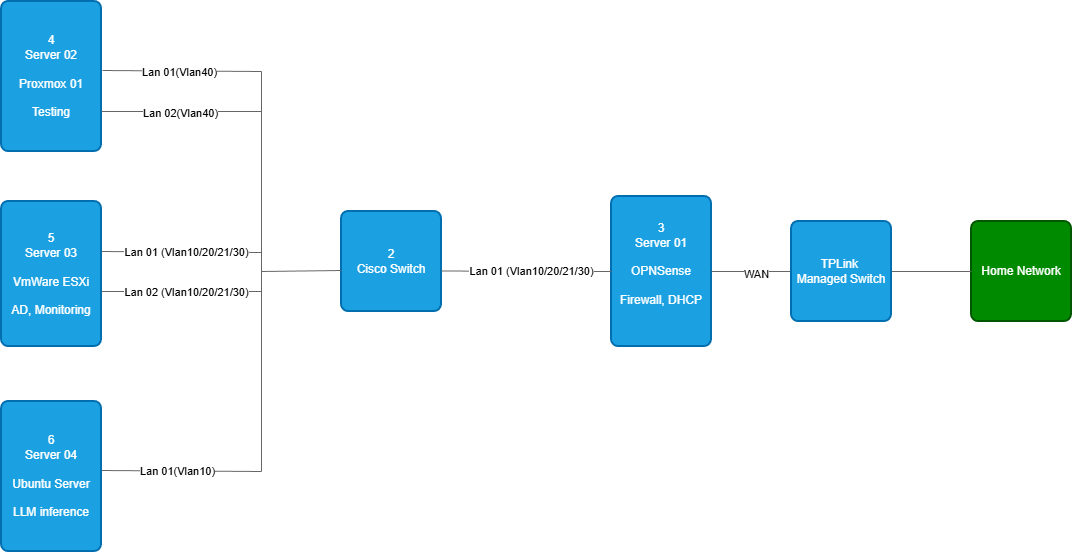

The diagram above was exported from draw.io. Its source (the exported page's mxGraphModel, read from the mxfile embedded in the PNG):
<mxGraphModel dx="1468" dy="860" grid="1" gridSize="10" guides="1" tooltips="1" connect="1" arrows="1" fold="1" page="1" pageScale="1" pageWidth="827" pageHeight="1169" math="0" shadow="0">
  <root>
    <mxCell id="0" />
    <mxCell id="1" parent="0" />
    <mxCell id="8qhTIGBLVomRAj1zsvh8-1" parent="1" style="rounded=1;whiteSpace=wrap;html=1;absoluteArcSize=1;arcSize=14;strokeWidth=2;fillColor=#1ba1e2;fontColor=#ffffff;strokeColor=#006EAF;" value="&lt;div&gt;5&lt;/div&gt;Server 03&lt;div&gt;&lt;br&gt;&lt;div&gt;VmWare ESXi&lt;/div&gt;&lt;/div&gt;&lt;div&gt;&lt;br&gt;&lt;/div&gt;&lt;div&gt;AD, Monitoring&lt;/div&gt;" vertex="1">
      <mxGeometry height="145" width="100" x="60" y="290" as="geometry" />
    </mxCell>
    <mxCell id="8qhTIGBLVomRAj1zsvh8-2" parent="1" style="rounded=1;whiteSpace=wrap;html=1;absoluteArcSize=1;arcSize=14;strokeWidth=2;fillColor=#1ba1e2;fontColor=#ffffff;strokeColor=#006EAF;" value="3&lt;br&gt;&lt;div&gt;&lt;div&gt;Server 01&lt;/div&gt;&lt;div&gt;&lt;br&gt;&lt;/div&gt;&lt;div&gt;OPNSense&lt;/div&gt;&lt;/div&gt;&lt;div&gt;&lt;br&gt;&lt;/div&gt;&lt;div&gt;Firewall, DHCP&lt;/div&gt;&lt;div&gt;&lt;br&gt;&lt;/div&gt;" vertex="1">
      <mxGeometry height="150" width="100" x="670" y="285" as="geometry" />
    </mxCell>
    <mxCell id="8qhTIGBLVomRAj1zsvh8-3" parent="1" style="rounded=1;whiteSpace=wrap;html=1;absoluteArcSize=1;arcSize=14;strokeWidth=2;fillColor=#1ba1e2;fontColor=#ffffff;strokeColor=#006EAF;" value="&lt;div&gt;6&lt;/div&gt;Server 04&lt;div&gt;&lt;br&gt;&lt;/div&gt;&lt;div&gt;Ubuntu Server&lt;/div&gt;&lt;div&gt;&lt;br&gt;&lt;div&gt;LLM inference&lt;/div&gt;&lt;/div&gt;" vertex="1">
      <mxGeometry height="150" width="100" x="60" y="490" as="geometry" />
    </mxCell>
    <mxCell id="8qhTIGBLVomRAj1zsvh8-5" parent="1" style="rounded=1;whiteSpace=wrap;html=1;absoluteArcSize=1;arcSize=14;strokeWidth=2;fillColor=#008a00;fontColor=#ffffff;strokeColor=#005700;" value="Home Network" vertex="1">
      <mxGeometry height="100" width="100" x="1030" y="310" as="geometry" />
    </mxCell>
    <mxCell id="8qhTIGBLVomRAj1zsvh8-6" parent="1" style="rounded=1;whiteSpace=wrap;html=1;absoluteArcSize=1;arcSize=14;strokeWidth=2;fillColor=#1ba1e2;fontColor=#ffffff;strokeColor=#006EAF;" value="2&lt;div&gt;Cisco Switch&lt;/div&gt;" vertex="1">
      <mxGeometry height="100" width="100" x="400" y="300" as="geometry" />
    </mxCell>
    <mxCell id="8qhTIGBLVomRAj1zsvh8-8" parent="1" style="rounded=1;whiteSpace=wrap;html=1;absoluteArcSize=1;arcSize=14;strokeWidth=2;fillColor=#1ba1e2;fontColor=#ffffff;strokeColor=#006EAF;" value="4&lt;div&gt;Server 02&lt;/div&gt;&lt;div&gt;&lt;br&gt;&lt;/div&gt;&lt;div&gt;Proxmox 01&lt;/div&gt;&lt;div&gt;&lt;br&gt;&lt;/div&gt;&lt;div&gt;Testing&lt;/div&gt;" vertex="1">
      <mxGeometry height="150" width="100" x="60" y="90" as="geometry" />
    </mxCell>
    <mxCell id="8qhTIGBLVomRAj1zsvh8-11" edge="1" parent="1" source="8qhTIGBLVomRAj1zsvh8-8" style="endArrow=none;html=1;rounded=0;exitX=1.01;exitY=0.46;exitDx=0;exitDy=0;exitPerimeter=0;fillColor=#f5f5f5;strokeColor=light-dark(#666666,#FFFFFF);" value="">
      <mxGeometry height="50" relative="1" width="50" as="geometry">
        <mxPoint x="240" y="160" as="sourcePoint" />
        <mxPoint x="320" y="160" as="targetPoint" />
      </mxGeometry>
    </mxCell>
    <mxCell id="8qhTIGBLVomRAj1zsvh8-24" connectable="0" parent="8qhTIGBLVomRAj1zsvh8-11" style="edgeLabel;html=1;align=center;verticalAlign=middle;resizable=0;points=[];" value="Lan 01(Vlan40)" vertex="1">
      <mxGeometry relative="1" x="-0.025" y="-1" as="geometry">
        <mxPoint x="-1" as="offset" />
      </mxGeometry>
    </mxCell>
    <mxCell id="8qhTIGBLVomRAj1zsvh8-12" edge="1" parent="1" style="endArrow=none;html=1;rounded=0;strokeColor=light-dark(#666666,#FFFFFF);" value="">
      <mxGeometry height="50" relative="1" width="50" as="geometry">
        <mxPoint x="500" y="359.5" as="sourcePoint" />
        <mxPoint x="670" y="360" as="targetPoint" />
      </mxGeometry>
    </mxCell>
    <mxCell id="8qhTIGBLVomRAj1zsvh8-27" connectable="0" parent="8qhTIGBLVomRAj1zsvh8-12" style="edgeLabel;html=1;align=center;verticalAlign=middle;resizable=0;points=[];" value="Lan 01 (Vlan10/20/21/30&lt;span style=&quot;background-color: light-dark(#ffffff, var(--ge-dark-color, #121212)); color: light-dark(rgb(0, 0, 0), rgb(255, 255, 255));&quot;&gt;)&lt;/span&gt;" vertex="1">
      <mxGeometry relative="1" x="0.0253" y="-2" as="geometry">
        <mxPoint x="3" y="-2" as="offset" />
      </mxGeometry>
    </mxCell>
    <mxCell id="8qhTIGBLVomRAj1zsvh8-13" edge="1" parent="1" source="8qhTIGBLVomRAj1zsvh8-3" style="endArrow=none;html=1;rounded=0;exitX=1.004;exitY=0.46;exitDx=0;exitDy=0;exitPerimeter=0;strokeColor=light-dark(#666666,#FFFFFF);" value="">
      <mxGeometry height="50" relative="1" width="50" as="geometry">
        <mxPoint x="240" y="760" as="sourcePoint" />
        <mxPoint x="320" y="560" as="targetPoint" />
      </mxGeometry>
    </mxCell>
    <mxCell id="8qhTIGBLVomRAj1zsvh8-25" connectable="0" parent="8qhTIGBLVomRAj1zsvh8-13" style="edgeLabel;html=1;align=center;verticalAlign=middle;resizable=0;points=[];" value="Lan 0&lt;span style=&quot;background-color: light-dark(#ffffff, var(--ge-dark-color, #121212)); color: light-dark(rgb(0, 0, 0), rgb(255, 255, 255));&quot;&gt;1(Vlan10)&lt;/span&gt;" vertex="1">
      <mxGeometry relative="1" x="0.15" as="geometry">
        <mxPoint x="-17" as="offset" />
      </mxGeometry>
    </mxCell>
    <mxCell id="8qhTIGBLVomRAj1zsvh8-14" edge="1" parent="1" style="endArrow=none;html=1;rounded=0;strokeColor=light-dark(#666666,#FFFFFF);fillColor=#f5f5f5;" value="">
      <mxGeometry height="50" relative="1" width="50" as="geometry">
        <mxPoint x="320" y="560" as="sourcePoint" />
        <mxPoint x="320" y="160" as="targetPoint" />
      </mxGeometry>
    </mxCell>
    <mxCell id="8qhTIGBLVomRAj1zsvh8-15" edge="1" parent="1" style="endArrow=none;html=1;rounded=0;entryX=0;entryY=0.59;entryDx=0;entryDy=0;entryPerimeter=0;strokeColor=light-dark(#666666,#FFFFFF);" target="8qhTIGBLVomRAj1zsvh8-6" value="">
      <mxGeometry height="50" relative="1" width="50" as="geometry">
        <mxPoint x="320" y="360" as="sourcePoint" />
        <mxPoint x="380" y="361" as="targetPoint" />
      </mxGeometry>
    </mxCell>
    <mxCell id="8qhTIGBLVomRAj1zsvh8-17" edge="1" parent="1" source="8qhTIGBLVomRAj1zsvh8-9" style="endArrow=none;html=1;rounded=0;entryX=0;entryY=0.5;entryDx=0;entryDy=0;strokeColor=light-dark(#666666,#FFFFFF);" target="8qhTIGBLVomRAj1zsvh8-5" value="">
      <mxGeometry height="50" relative="1" width="50" as="geometry">
        <mxPoint x="700" y="534.5" as="sourcePoint" />
        <mxPoint x="780" y="535" as="targetPoint" />
      </mxGeometry>
    </mxCell>
    <mxCell id="8qhTIGBLVomRAj1zsvh8-18" edge="1" parent="1" style="endArrow=none;html=1;rounded=0;fillColor=#f5f5f5;strokeColor=light-dark(#666666,#FFFFFF);" value="">
      <mxGeometry height="50" relative="1" width="50" as="geometry">
        <mxPoint x="160" y="200" as="sourcePoint" />
        <mxPoint x="320" y="200" as="targetPoint" />
      </mxGeometry>
    </mxCell>
    <mxCell id="8qhTIGBLVomRAj1zsvh8-23" connectable="0" parent="8qhTIGBLVomRAj1zsvh8-18" style="edgeLabel;html=1;align=center;verticalAlign=middle;resizable=0;points=[];" value="Lan 02(Vlan40)" vertex="1">
      <mxGeometry relative="1" x="0.05" y="-1" as="geometry">
        <mxPoint x="-6" as="offset" />
      </mxGeometry>
    </mxCell>
    <mxCell id="8qhTIGBLVomRAj1zsvh8-29" edge="1" parent="1" source="8qhTIGBLVomRAj1zsvh8-2" style="endArrow=none;html=1;rounded=0;entryX=0;entryY=0.5;entryDx=0;entryDy=0;exitX=1;exitY=0.5;exitDx=0;exitDy=0;strokeColor=light-dark(#666666,#FFFFFF);" target="8qhTIGBLVomRAj1zsvh8-9" value="">
      <mxGeometry height="50" relative="1" width="50" as="geometry">
        <mxPoint x="700" y="534.5" as="sourcePoint" />
        <mxPoint x="980" y="535" as="targetPoint" />
      </mxGeometry>
    </mxCell>
    <mxCell id="8qhTIGBLVomRAj1zsvh8-32" connectable="0" parent="8qhTIGBLVomRAj1zsvh8-29" style="edgeLabel;html=1;align=center;verticalAlign=middle;resizable=0;points=[];" value="WAN" vertex="1">
      <mxGeometry relative="1" x="0.0931" y="-2" as="geometry">
        <mxPoint as="offset" />
      </mxGeometry>
    </mxCell>
    <mxCell id="8qhTIGBLVomRAj1zsvh8-9" parent="1" style="rounded=1;whiteSpace=wrap;html=1;absoluteArcSize=1;arcSize=14;strokeWidth=2;fillColor=#1ba1e2;fontColor=#ffffff;strokeColor=#006EAF;" value="TPLink&amp;nbsp;&lt;div&gt;Managed Switch&lt;/div&gt;" vertex="1">
      <mxGeometry height="100" width="100" x="850" y="310" as="geometry" />
    </mxCell>
    <mxCell id="0PgUlCgk0blJlWlIftMF-1" edge="1" parent="1" style="endArrow=none;html=1;rounded=0;strokeColor=light-dark(#666666,#FFFFFF);" value="">
      <mxGeometry height="50" relative="1" width="50" as="geometry">
        <mxPoint x="160" y="380" as="sourcePoint" />
        <mxPoint x="320" y="380" as="targetPoint" />
      </mxGeometry>
    </mxCell>
    <mxCell id="0PgUlCgk0blJlWlIftMF-2" connectable="0" parent="0PgUlCgk0blJlWlIftMF-1" style="edgeLabel;html=1;align=center;verticalAlign=middle;resizable=0;points=[];" value="Lan 02&lt;span style=&quot;background-color: light-dark(#ffffff, var(--ge-dark-color, #121212)); color: light-dark(rgb(0, 0, 0), rgb(255, 255, 255));&quot;&gt;&amp;nbsp;(Vlan&lt;/span&gt;&lt;span style=&quot;color: light-dark(rgb(0, 0, 0), rgb(255, 255, 255)); background-color: light-dark(#ffffff, var(--ge-dark-color, #121212));&quot;&gt;10/20/21/30&lt;/span&gt;&lt;span style=&quot;color: light-dark(rgb(0, 0, 0), rgb(255, 255, 255)); background-color: light-dark(#ffffff, var(--ge-dark-color, #121212));&quot;&gt;)&lt;/span&gt;" vertex="1">
      <mxGeometry relative="1" x="0.0253" y="-2" as="geometry">
        <mxPoint x="2" y="-2" as="offset" />
      </mxGeometry>
    </mxCell>
    <mxCell id="0PgUlCgk0blJlWlIftMF-3" edge="1" parent="1" style="endArrow=none;html=1;rounded=0;strokeColor=light-dark(#666666,#FFFFFF);" value="">
      <mxGeometry height="50" relative="1" width="50" as="geometry">
        <mxPoint x="160" y="340" as="sourcePoint" />
        <mxPoint x="320" y="341" as="targetPoint" />
      </mxGeometry>
    </mxCell>
    <mxCell id="0PgUlCgk0blJlWlIftMF-4" connectable="0" parent="0PgUlCgk0blJlWlIftMF-3" style="edgeLabel;html=1;align=center;verticalAlign=middle;resizable=0;points=[];" value="Lan 01 (Vlan10/20/21/30&lt;span style=&quot;background-color: light-dark(#ffffff, var(--ge-dark-color, #121212)); color: light-dark(rgb(0, 0, 0), rgb(255, 255, 255));&quot;&gt;)&lt;/span&gt;" vertex="1">
      <mxGeometry relative="1" x="0.0253" y="-2" as="geometry">
        <mxPoint x="3" y="-2" as="offset" />
      </mxGeometry>
    </mxCell>
  </root>
</mxGraphModel>